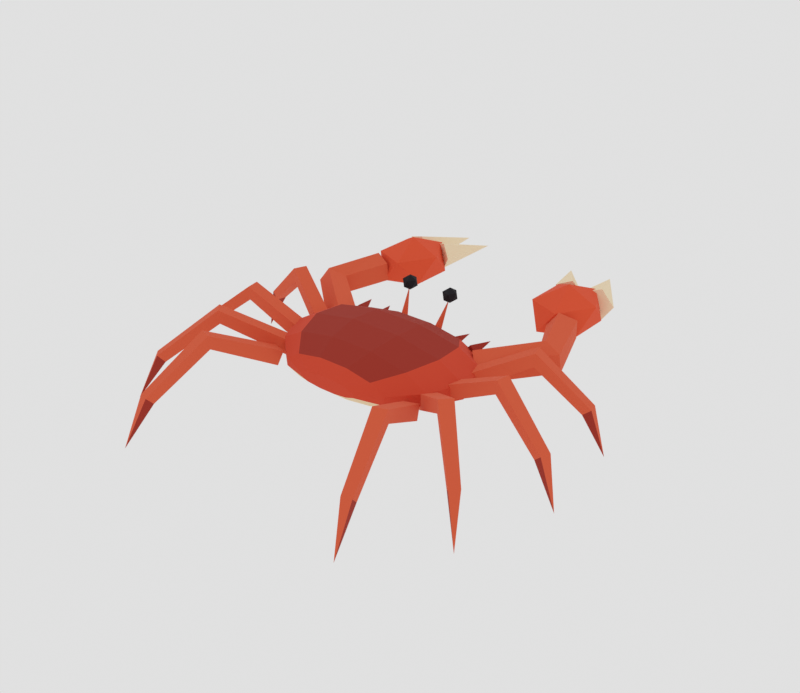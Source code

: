 # Source: mason-crab.blend  (saved by Blender 5.2.45; exported with 4.5.12 LTS)
import bpy
from mathutils import Matrix  # noqa: F401  (used for matrix-valued properties, if any)

bpy.ops.wm.read_factory_settings(use_empty=True)
scene = bpy.context.scene
scene.name = 'Scene'

# ---- materials (node trees are filled in below, after node groups)
mat_crab_shell = bpy.data.materials.new('crab_shell')
mat_crab_shell.diffuse_color = (0.6939, 0.0648, 0.02416, 1.0)
mat_crab_dark = bpy.data.materials.new('crab_dark')
mat_crab_dark.diffuse_color = (0.3763, 0.02732, 0.01161, 1.0)
mat_crab_belly = bpy.data.materials.new('crab_belly')
mat_crab_belly.diffuse_color = (0.8963, 0.6939, 0.4342, 1.0)
mat_crab_leg = bpy.data.materials.new('crab_leg')
mat_crab_leg.diffuse_color = (0.7605, 0.117, 0.04519, 1.0)
mat_crab_claw = bpy.data.materials.new('crab_claw')
mat_crab_claw.diffuse_color = (0.807, 0.09084, 0.02843, 1.0)
mat_crab_tip = bpy.data.materials.new('crab_tip')
mat_crab_tip.diffuse_color = (0.9301, 0.7682, 0.5271, 1.0)
mat_crab_eye = bpy.data.materials.new('crab_eye')
mat_crab_eye.diffuse_color = (0.006995, 0.005182, 0.009134, 1.0)

# ---- material node trees
mat_crab_shell.use_nodes = True; mat_crab_shell.node_tree.nodes.clear()
_N = mat_crab_shell.node_tree.nodes; _L = mat_crab_shell.node_tree.links
n0 = _N.new('ShaderNodeBsdfPrincipled'); n0.name = 'Principled BSDF'; n0.location = (-200, 100)
n0.inputs[0].default_value = (0.6939, 0.0648, 0.02416, 1.0)
n0.inputs[2].default_value = 0.9
n0.inputs[10].default_value = 0.005
n1 = _N.new('ShaderNodeOutputMaterial'); n1.name = 'Material Output'; n1.location = (200, 100)
_L.new(n0.outputs[0], n1.inputs[0])
n1.is_active_output = True
mat_crab_dark.use_nodes = True; mat_crab_dark.node_tree.nodes.clear()
_N = mat_crab_dark.node_tree.nodes; _L = mat_crab_dark.node_tree.links
n0 = _N.new('ShaderNodeBsdfPrincipled'); n0.name = 'Principled BSDF'; n0.location = (-200, 100)
n0.inputs[0].default_value = (0.3763, 0.02732, 0.01161, 1.0)
n0.inputs[2].default_value = 0.9
n0.inputs[10].default_value = 0.005
n1 = _N.new('ShaderNodeOutputMaterial'); n1.name = 'Material Output'; n1.location = (200, 100)
_L.new(n0.outputs[0], n1.inputs[0])
n1.is_active_output = True
mat_crab_belly.use_nodes = True; mat_crab_belly.node_tree.nodes.clear()
_N = mat_crab_belly.node_tree.nodes; _L = mat_crab_belly.node_tree.links
n0 = _N.new('ShaderNodeBsdfPrincipled'); n0.name = 'Principled BSDF'; n0.location = (-200, 100)
n0.inputs[0].default_value = (0.8963, 0.6939, 0.4342, 1.0)
n0.inputs[2].default_value = 0.9
n0.inputs[10].default_value = 0.005
n1 = _N.new('ShaderNodeOutputMaterial'); n1.name = 'Material Output'; n1.location = (200, 100)
_L.new(n0.outputs[0], n1.inputs[0])
n1.is_active_output = True
mat_crab_leg.use_nodes = True; mat_crab_leg.node_tree.nodes.clear()
_N = mat_crab_leg.node_tree.nodes; _L = mat_crab_leg.node_tree.links
n0 = _N.new('ShaderNodeBsdfPrincipled'); n0.name = 'Principled BSDF'; n0.location = (-200, 100)
n0.inputs[0].default_value = (0.7605, 0.117, 0.04519, 1.0)
n0.inputs[2].default_value = 0.9
n0.inputs[10].default_value = 0.005
n1 = _N.new('ShaderNodeOutputMaterial'); n1.name = 'Material Output'; n1.location = (200, 100)
_L.new(n0.outputs[0], n1.inputs[0])
n1.is_active_output = True
mat_crab_claw.use_nodes = True; mat_crab_claw.node_tree.nodes.clear()
_N = mat_crab_claw.node_tree.nodes; _L = mat_crab_claw.node_tree.links
n0 = _N.new('ShaderNodeBsdfPrincipled'); n0.name = 'Principled BSDF'; n0.location = (-200, 100)
n0.inputs[0].default_value = (0.807, 0.09084, 0.02843, 1.0)
n0.inputs[2].default_value = 0.9
n0.inputs[10].default_value = 0.005
n1 = _N.new('ShaderNodeOutputMaterial'); n1.name = 'Material Output'; n1.location = (200, 100)
_L.new(n0.outputs[0], n1.inputs[0])
n1.is_active_output = True
mat_crab_tip.use_nodes = True; mat_crab_tip.node_tree.nodes.clear()
_N = mat_crab_tip.node_tree.nodes; _L = mat_crab_tip.node_tree.links
n0 = _N.new('ShaderNodeBsdfPrincipled'); n0.name = 'Principled BSDF'; n0.location = (-200, 100)
n0.inputs[0].default_value = (0.9301, 0.7682, 0.5271, 1.0)
n0.inputs[2].default_value = 0.9
n0.inputs[10].default_value = 0.005
n1 = _N.new('ShaderNodeOutputMaterial'); n1.name = 'Material Output'; n1.location = (200, 100)
_L.new(n0.outputs[0], n1.inputs[0])
n1.is_active_output = True
mat_crab_eye.use_nodes = True; mat_crab_eye.node_tree.nodes.clear()
_N = mat_crab_eye.node_tree.nodes; _L = mat_crab_eye.node_tree.links
n0 = _N.new('ShaderNodeBsdfPrincipled'); n0.name = 'Principled BSDF'; n0.location = (-200, 100)
n0.inputs[0].default_value = (0.006995, 0.005182, 0.009134, 1.0)
n0.inputs[2].default_value = 0.9
n0.inputs[10].default_value = 0.005
n1 = _N.new('ShaderNodeOutputMaterial'); n1.name = 'Material Output'; n1.location = (200, 100)
_L.new(n0.outputs[0], n1.inputs[0])
n1.is_active_output = True

# ---- world
world_w = bpy.data.worlds.new('w'); scene.world = world_w
world_w.use_nodes = True; world_w.node_tree.nodes.clear()
_N = world_w.node_tree.nodes; _L = world_w.node_tree.links
n0 = _N.new('ShaderNodeBackground'); n0.name = 'Background'; n0.location = (-200, 100)
n0.inputs[0].default_value = (1.0, 1.0, 1.0, 1.0)
n0.inputs[1].default_value = 0.75
n1 = _N.new('ShaderNodeOutputWorld'); n1.name = 'World Output'; n1.location = (200, 100)
_L.new(n0.outputs[0], n1.inputs[0])
n1.is_active_output = True

# ---- meshes
me_mason_crab = bpy.data.meshes.new('mason_crab')
me_mason_crab.from_pydata([(0.1009, 0.663, 0.6754), (0.2758, 0.663, 0.6512), (0.3767, 0.663, 0.6092), (0.3767, 0.663, 0.568), (0.2758, 0.663, 0.5387), (0.1009, 0.663, 0.5217), (-0.1009, 0.663, 0.5217), (-0.2758, 0.663, 0.5387), (-0.3767, 0.663, 0.568), (-0.3767, 0.663, 0.6092), (-0.2758, 0.663, 0.6512), (-0.1009, 0.663, 0.6754), (0.1918, 0.546, 0.796), (0.524, 0.546, 0.7394), (0.7158, 0.546, 0.6415), (0.7158, 0.546, 0.5454), (0.524, 0.546, 0.4769), (0.1918, 0.546, 0.4373), (-0.1918, 0.546, 0.4373), (-0.524, 0.546, 0.4769), (-0.7158, 0.546, 0.5454), (-0.7158, 0.546, 0.6415), (-0.524, 0.546, 0.7394), (-0.1918, 0.546, 0.796), (0.2523, 0.312, 0.8864), (0.6894, 0.312, 0.8056), (0.9418, 0.312, 0.6658), (0.9418, 0.312, 0.5285), (0.6894, 0.312, 0.4306), (0.2523, 0.312, 0.374), (-0.2523, 0.312, 0.374), (-0.6894, 0.312, 0.4306), (-0.9418, 0.312, 0.5285), (-0.9418, 0.312, 0.6658), (-0.6894, 0.312, 0.8056), (-0.2523, 0.312, 0.8864), (0.2624, 0.0, 0.9014), (0.717, 0.0, 0.8166), (0.9794, 0.0, 0.6698), (0.9794, 0.0, 0.5256), (0.717, 0.0, 0.4228), (0.2624, 0.0, 0.3635), (-0.2624, 0.0, 0.3635), (-0.717, 0.0, 0.4228), (-0.9794, 0.0, 0.5256), (-0.9794, 0.0, 0.6698), (-0.717, 0.0, 0.8166), (-0.2624, 0.0, 0.9014), (0.2221, -0.312, 0.8562), (0.6067, -0.312, 0.7836), (0.8288, -0.312, 0.6577), (0.8288, -0.312, 0.5341), (0.6067, -0.312, 0.446), (0.2221, -0.312, 0.3951), (-0.2221, -0.312, 0.3951), (-0.6067, -0.312, 0.446), (-0.8288, -0.312, 0.5341), (-0.8288, -0.312, 0.6577), (-0.6067, -0.312, 0.7836), (-0.2221, -0.312, 0.8562), (0.1514, -0.546, 0.7658), (0.4137, -0.546, 0.7174), (0.5651, -0.546, 0.6335), (0.5651, -0.546, 0.5511), (0.4137, -0.546, 0.4923), (0.1514, -0.546, 0.4584), (-0.1514, -0.546, 0.4584), (-0.4137, -0.546, 0.4923), (-0.5651, -0.546, 0.5511), (-0.5651, -0.546, 0.6335), (-0.4137, -0.546, 0.7174), (-0.1514, -0.546, 0.7658), (0.08075, -0.6396, 0.6603), (0.2206, -0.6396, 0.6402), (0.3014, -0.6396, 0.6052), (0.3014, -0.6396, 0.5709), (0.2206, -0.6396, 0.5464), (0.08075, -0.6396, 0.5323), (-0.08075, -0.6396, 0.5323), (-0.2206, -0.6396, 0.5464), (-0.3014, -0.6396, 0.5709), (-0.3014, -0.6396, 0.6052), (-0.2206, -0.6396, 0.6402), (-0.08075, -0.6396, 0.6603), (-0.3602, 0.5442, 0.663), (-0.4272, 0.5215, 0.7326), (-0.4978, 0.5166, 0.663), (-0.4308, 0.5393, 0.5934), (-0.4758, 0.7644, 0.6942), (-0.5942, 0.5442, 0.663), (-0.6612, 0.5215, 0.7326), (-0.7318, 0.5166, 0.663), (-0.6648, 0.5393, 0.5934), (-0.7098, 0.7644, 0.6942), (-0.195, 0.6667, 0.6438), (-0.1485, 0.6262, 0.6678), (-0.195, 0.5813, 0.6822), (-0.2415, 0.6218, 0.6582), (-0.234, 0.7644, 0.975), (-0.234, 0.7722, 0.9282), (-0.1776, 0.7312, 0.9713), (-0.2556, 0.7059, 0.9713), (-0.3038, 0.7722, 0.9713), (-0.2556, 0.8385, 0.9713), (-0.1776, 0.8132, 0.9713), (-0.2124, 0.7059, 1.041), (-0.2904, 0.7312, 1.041), (-0.2904, 0.8132, 1.041), (-0.2124, 0.8385, 1.041), (-0.1642, 0.7722, 1.041), (-0.234, 0.7722, 1.084), (-0.6887, 0.5171, 0.6758), (-0.7953, 0.3788, 0.7319), (-0.8808, 0.3099, 0.585), (-0.8269, 0.4056, 0.4381), (-0.7082, 0.5336, 0.4942), (-1.157, 0.887, 0.7739), (-1.328, 0.8212, 0.8328), (-1.442, 0.8062, 0.6786), (-1.342, 0.8628, 0.5244), (-1.166, 0.9128, 0.5833), (-0.977, 1.312, 0.8168), (-1.142, 1.37, 0.8732), (-1.238, 1.421, 0.7254), (-1.132, 1.394, 0.5776), (-0.9714, 1.327, 0.634), (-0.936, 1.677, 0.4758), (-0.6877, 1.451, 0.6224), (-1.031, 1.312, 0.6224), (-1.243, 1.677, 0.6224), (-1.031, 2.042, 0.6224), (-0.6877, 1.903, 0.6224), (-0.8411, 1.312, 0.8596), (-1.184, 1.451, 0.8596), (-1.184, 1.903, 0.8596), (-0.8411, 2.042, 0.8596), (-0.629, 1.677, 0.8596), (-0.936, 1.677, 1.006), (-0.9058, 1.895, 0.741), (-1.024, 1.933, 0.9116), (-1.214, 1.995, 0.8464), (-1.214, 1.995, 0.6356), (-1.024, 1.933, 0.5704), (-0.8736, 2.574, 0.741), (-0.6405, 1.884, 0.7722), (-0.728, 1.926, 0.9057), (-0.8658, 2.001, 0.8547), (-0.8635, 2.006, 0.6897), (-0.7243, 1.933, 0.6387), (-0.5148, 2.418, 0.7878), (-0.7209, 0.2466, 0.6103), (-0.7815, 0.1166, 0.6103), (-0.8391, 0.1434, 0.4817), (-0.7785, 0.2734, 0.4817), (-1.361, 0.5385, 0.9396), (-1.409, 0.4152, 0.9396), (-1.401, 0.4119, 0.8076), (-1.352, 0.5351, 0.8076), (-1.866, 0.6689, 0.4992), (-1.89, 0.5725, 0.4992), (-1.815, 0.554, 0.4368), (-1.791, 0.6505, 0.4368), (-2.017, 0.6315, 0.0624), (-0.7572, 0.05164, 0.6103), (-0.7397, -0.0907, 0.6103), (-0.8028, -0.09844, 0.4817), (-0.8203, 0.0439, 0.4817), (-1.455, -0.03999, 0.9396), (-1.43, -0.17, 0.9396), (-1.421, -0.1684, 0.8076), (-1.446, -0.03836, 0.8076), (-1.992, -0.2081, 0.5013), (-1.961, -0.3026, 0.5013), (-1.891, -0.2798, 0.4347), (-1.922, -0.1854, 0.4347), (-2.135, -0.3302, 0.0624), (-0.8004, -0.1661, 0.6103), (-0.7102, -0.2775, 0.6103), (-0.7596, -0.3175, 0.4817), (-0.8498, -0.2061, 0.4817), (-1.343, -0.6126, 0.9397), (-1.254, -0.7112, 0.9397), (-1.248, -0.7055, 0.8075), (-1.336, -0.6069, 0.8075), (-1.75, -1.048, 0.5028), (-1.677, -1.116, 0.5028), (-1.629, -1.064, 0.4332), (-1.701, -0.9963, 0.4332), (-1.841, -1.241, 0.0624), (-0.8375, -0.4068, 0.6103), (-0.7019, -0.4535, 0.6103), (-0.7225, -0.5136, 0.4817), (-0.8581, -0.4669, 0.4817), (-1.06, -1.071, 0.9397), (-0.9341, -1.111, 0.9397), (-0.9316, -1.103, 0.8075), (-1.058, -1.063, 0.8075), (-1.218, -1.664, 0.5036), (-1.123, -1.691, 0.5036), (-1.104, -1.625, 0.4324), (-1.199, -1.598, 0.4324), (-1.224, -1.891, 0.0624), (0.4978, 0.5166, 0.663), (0.4272, 0.5215, 0.7326), (0.3602, 0.5442, 0.663), (0.4308, 0.5393, 0.5934), (0.4758, 0.7644, 0.6942), (0.7318, 0.5166, 0.663), (0.6612, 0.5215, 0.7326), (0.5942, 0.5442, 0.663), (0.6648, 0.5393, 0.5934), (0.7098, 0.7644, 0.6942), (0.195, 0.6667, 0.6438), (0.2415, 0.6218, 0.6582), (0.195, 0.5813, 0.6822), (0.1485, 0.6262, 0.6678), (0.234, 0.7644, 0.975), (0.234, 0.7722, 0.9282), (0.2904, 0.7312, 0.9713), (0.2124, 0.7059, 0.9713), (0.1642, 0.7722, 0.9713), (0.2124, 0.8385, 0.9713), (0.2904, 0.8132, 0.9713), (0.2556, 0.7059, 1.041), (0.1776, 0.7312, 1.041), (0.1776, 0.8132, 1.041), (0.2556, 0.8385, 1.041), (0.3038, 0.7722, 1.041), (0.234, 0.7722, 1.084), (0.8518, 0.3244, 0.6758), (0.7331, 0.4524, 0.7319), (0.6792, 0.5481, 0.585), (0.7647, 0.4792, 0.4381), (0.8713, 0.3409, 0.4942), (1.408, 0.8032, 0.7739), (1.232, 0.8532, 0.8328), (1.132, 0.9098, 0.6786), (1.246, 0.8948, 0.5244), (1.417, 0.829, 0.5833), (1.213, 1.403, 0.8168), (1.052, 1.336, 0.8732), (0.9464, 1.309, 0.7254), (1.042, 1.36, 0.5776), (1.207, 1.418, 0.634), (0.936, 1.677, 0.4758), (1.184, 1.451, 0.6224), (0.8411, 1.312, 0.6224), (0.629, 1.677, 0.6224), (0.8411, 2.042, 0.6224), (1.184, 1.903, 0.6224), (1.031, 1.312, 0.8596), (0.6877, 1.451, 0.8596), (0.6877, 1.903, 0.8596), (1.031, 2.042, 0.8596), (1.243, 1.677, 0.8596), (0.936, 1.677, 1.006), (1.247, 2.005, 0.741), (1.129, 1.967, 0.9116), (0.9384, 1.905, 0.8464), (0.9384, 1.905, 0.6356), (1.129, 1.967, 0.5704), (0.8736, 2.574, 0.741), (0.8883, 2.016, 0.7722), (0.8045, 1.967, 0.9057), (0.6653, 1.894, 0.8547), (0.663, 1.899, 0.6897), (0.8008, 1.974, 0.6387), (0.5148, 2.418, 0.7878), (0.7815, 0.1166, 0.6103), (0.7209, 0.2466, 0.6103), (0.7785, 0.2734, 0.4817), (0.8391, 0.1434, 0.4817), (1.409, 0.4152, 0.9396), (1.361, 0.5385, 0.9396), (1.352, 0.5351, 0.8076), (1.401, 0.4119, 0.8076), (1.89, 0.5725, 0.4992), (1.866, 0.6689, 0.4992), (1.791, 0.6505, 0.4368), (1.815, 0.554, 0.4368), (2.017, 0.6315, 0.0624), (0.7397, -0.0907, 0.6103), (0.7572, 0.05164, 0.6103), (0.8203, 0.0439, 0.4817), (0.8028, -0.09844, 0.4817), (1.43, -0.17, 0.9396), (1.455, -0.03999, 0.9396), (1.446, -0.03836, 0.8076), (1.421, -0.1684, 0.8076), (1.961, -0.3026, 0.5013), (1.992, -0.2081, 0.5013), (1.922, -0.1854, 0.4347), (1.891, -0.2798, 0.4347), (2.135, -0.3302, 0.0624), (0.7102, -0.2775, 0.6103), (0.8004, -0.1661, 0.6103), (0.8498, -0.2061, 0.4817), (0.7596, -0.3175, 0.4817), (1.254, -0.7112, 0.9397), (1.343, -0.6126, 0.9397), (1.336, -0.6069, 0.8075), (1.248, -0.7055, 0.8075), (1.677, -1.116, 0.5028), (1.75, -1.048, 0.5028), (1.701, -0.9963, 0.4332), (1.629, -1.064, 0.4332), (1.841, -1.241, 0.0624), (0.7019, -0.4535, 0.6103), (0.8375, -0.4068, 0.6103), (0.8581, -0.4669, 0.4817), (0.7225, -0.5136, 0.4817), (0.9341, -1.111, 0.9397), (1.06, -1.071, 0.9397), (1.058, -1.063, 0.8075), (0.9316, -1.103, 0.8075), (1.123, -1.691, 0.5036), (1.218, -1.664, 0.5036), (1.199, -1.598, 0.4324), (1.104, -1.625, 0.4324), (1.224, -1.891, 0.0624)], [], [(0, 12, 13, 1), (1, 13, 14, 2), (2, 14, 15, 3), (3, 15, 16, 4), (4, 16, 17, 5), (5, 17, 18, 6), (6, 18, 19, 7), (7, 19, 20, 8), (8, 20, 21, 9), (9, 21, 22, 10), (10, 22, 23, 11), (11, 23, 12, 0), (12, 24, 25, 13), (13, 25, 26, 14), (14, 26, 27, 15), (15, 27, 28, 16), (16, 28, 29, 17), (17, 29, 30, 18), (18, 30, 31, 19), (19, 31, 32, 20), (20, 32, 33, 21), (21, 33, 34, 22), (22, 34, 35, 23), (23, 35, 24, 12), (24, 36, 37, 25), (25, 37, 38, 26), (26, 38, 39, 27), (27, 39, 40, 28), (28, 40, 41, 29), (29, 41, 42, 30), (30, 42, 43, 31), (31, 43, 44, 32), (32, 44, 45, 33), (33, 45, 46, 34), (34, 46, 47, 35), (35, 47, 36, 24), (36, 48, 49, 37), (37, 49, 50, 38), (38, 50, 51, 39), (39, 51, 52, 40), (40, 52, 53, 41), (41, 53, 54, 42), (42, 54, 55, 43), (43, 55, 56, 44), (44, 56, 57, 45), (45, 57, 58, 46), (46, 58, 59, 47), (47, 59, 48, 36), (48, 60, 61, 49), (49, 61, 62, 50), (50, 62, 63, 51), (51, 63, 64, 52), (52, 64, 65, 53), (53, 65, 66, 54), (54, 66, 67, 55), (55, 67, 68, 56), (56, 68, 69, 57), (57, 69, 70, 58), (58, 70, 71, 59), (59, 71, 60, 48), (60, 72, 73, 61), (61, 73, 74, 62), (62, 74, 75, 63), (63, 75, 76, 64), (64, 76, 77, 65), (65, 77, 78, 66), (66, 78, 79, 67), (67, 79, 80, 68), (68, 80, 81, 69), (69, 81, 82, 70), (70, 82, 83, 71), (71, 83, 72, 60), (0, 1, 2, 3, 4, 5, 6, 7, 8, 9, 10, 11), (72, 83, 82, 81, 80, 79, 78, 77, 76, 75, 74, 73), (84, 88, 85), (85, 88, 86), (86, 88, 87), (87, 88, 84), (84, 85, 86, 87), (89, 93, 90), (90, 93, 91), (91, 93, 92), (92, 93, 89), (89, 90, 91, 92), (94, 98, 95), (95, 98, 96), (96, 98, 97), (97, 98, 94), (94, 95, 96, 97), (99, 100, 101), (100, 99, 104), (99, 101, 102), (99, 102, 103), (99, 103, 104), (100, 104, 109), (101, 100, 105), (102, 101, 106), (103, 102, 107), (104, 103, 108), (100, 109, 105), (101, 105, 106), (102, 106, 107), (103, 107, 108), (104, 108, 109), (105, 109, 110), (106, 105, 110), (107, 106, 110), (108, 107, 110), (109, 108, 110), (111, 116, 117, 112), (112, 117, 118, 113), (113, 118, 119, 114), (114, 119, 120, 115), (115, 120, 116, 111), (116, 121, 122, 117), (117, 122, 123, 118), (118, 123, 124, 119), (119, 124, 125, 120), (120, 125, 121, 116), (111, 112, 113, 114, 115), (121, 125, 124, 123, 122), (126, 127, 128), (127, 126, 131), (126, 128, 129), (126, 129, 130), (126, 130, 131), (127, 131, 136), (128, 127, 132), (129, 128, 133), (130, 129, 134), (131, 130, 135), (127, 136, 132), (128, 132, 133), (129, 133, 134), (130, 134, 135), (131, 135, 136), (132, 136, 137), (133, 132, 137), (134, 133, 137), (135, 134, 137), (136, 135, 137), (138, 143, 139), (139, 143, 140), (140, 143, 141), (141, 143, 142), (142, 143, 138), (138, 139, 140, 141, 142), (144, 149, 145), (145, 149, 146), (146, 149, 147), (147, 149, 148), (148, 149, 144), (144, 145, 146, 147, 148), (150, 154, 155, 151), (151, 155, 156, 152), (152, 156, 157, 153), (153, 157, 154, 150), (154, 158, 159, 155), (155, 159, 160, 156), (156, 160, 161, 157), (157, 161, 158, 154), (158, 162, 159), (159, 162, 160), (160, 162, 161), (161, 162, 158), (150, 151, 152, 153), (163, 167, 168, 164), (164, 168, 169, 165), (165, 169, 170, 166), (166, 170, 167, 163), (167, 171, 172, 168), (168, 172, 173, 169), (169, 173, 174, 170), (170, 174, 171, 167), (171, 175, 172), (172, 175, 173), (173, 175, 174), (174, 175, 171), (163, 164, 165, 166), (176, 180, 181, 177), (177, 181, 182, 178), (178, 182, 183, 179), (179, 183, 180, 176), (180, 184, 185, 181), (181, 185, 186, 182), (182, 186, 187, 183), (183, 187, 184, 180), (184, 188, 185), (185, 188, 186), (186, 188, 187), (187, 188, 184), (176, 177, 178, 179), (189, 193, 194, 190), (190, 194, 195, 191), (191, 195, 196, 192), (192, 196, 193, 189), (193, 197, 198, 194), (194, 198, 199, 195), (195, 199, 200, 196), (196, 200, 197, 193), (197, 201, 198), (198, 201, 199), (199, 201, 200), (200, 201, 197), (189, 190, 191, 192), (202, 206, 203), (203, 206, 204), (204, 206, 205), (205, 206, 202), (202, 203, 204, 205), (207, 211, 208), (208, 211, 209), (209, 211, 210), (210, 211, 207), (207, 208, 209, 210), (212, 216, 213), (213, 216, 214), (214, 216, 215), (215, 216, 212), (212, 213, 214, 215), (217, 218, 219), (218, 217, 222), (217, 219, 220), (217, 220, 221), (217, 221, 222), (218, 222, 227), (219, 218, 223), (220, 219, 224), (221, 220, 225), (222, 221, 226), (218, 227, 223), (219, 223, 224), (220, 224, 225), (221, 225, 226), (222, 226, 227), (223, 227, 228), (224, 223, 228), (225, 224, 228), (226, 225, 228), (227, 226, 228), (229, 234, 235, 230), (230, 235, 236, 231), (231, 236, 237, 232), (232, 237, 238, 233), (233, 238, 234, 229), (234, 239, 240, 235), (235, 240, 241, 236), (236, 241, 242, 237), (237, 242, 243, 238), (238, 243, 239, 234), (229, 230, 231, 232, 233), (239, 243, 242, 241, 240), (244, 245, 246), (245, 244, 249), (244, 246, 247), (244, 247, 248), (244, 248, 249), (245, 249, 254), (246, 245, 250), (247, 246, 251), (248, 247, 252), (249, 248, 253), (245, 254, 250), (246, 250, 251), (247, 251, 252), (248, 252, 253), (249, 253, 254), (250, 254, 255), (251, 250, 255), (252, 251, 255), (253, 252, 255), (254, 253, 255), (256, 261, 257), (257, 261, 258), (258, 261, 259), (259, 261, 260), (260, 261, 256), (256, 257, 258, 259, 260), (262, 267, 263), (263, 267, 264), (264, 267, 265), (265, 267, 266), (266, 267, 262), (262, 263, 264, 265, 266), (268, 272, 273, 269), (269, 273, 274, 270), (270, 274, 275, 271), (271, 275, 272, 268), (272, 276, 277, 273), (273, 277, 278, 274), (274, 278, 279, 275), (275, 279, 276, 272), (276, 280, 277), (277, 280, 278), (278, 280, 279), (279, 280, 276), (268, 269, 270, 271), (281, 285, 286, 282), (282, 286, 287, 283), (283, 287, 288, 284), (284, 288, 285, 281), (285, 289, 290, 286), (286, 290, 291, 287), (287, 291, 292, 288), (288, 292, 289, 285), (289, 293, 290), (290, 293, 291), (291, 293, 292), (292, 293, 289), (281, 282, 283, 284), (294, 298, 299, 295), (295, 299, 300, 296), (296, 300, 301, 297), (297, 301, 298, 294), (298, 302, 303, 299), (299, 303, 304, 300), (300, 304, 305, 301), (301, 305, 302, 298), (302, 306, 303), (303, 306, 304), (304, 306, 305), (305, 306, 302), (294, 295, 296, 297), (307, 311, 312, 308), (308, 312, 313, 309), (309, 313, 314, 310), (310, 314, 311, 307), (311, 315, 316, 312), (312, 316, 317, 313), (313, 317, 318, 314), (314, 318, 315, 311), (315, 319, 316), (316, 319, 317), (317, 319, 318), (318, 319, 315), (307, 308, 309, 310)])
me_mason_crab.polygons.foreach_set('material_index', [0, 0, 0, 2, 2, 2, 2, 2, 0, 0, 0, 0, 1, 0, 0, 2, 2, 2, 2, 2, 0, 0, 1, 1, 1, 0, 0, 2, 2, 2, 2, 2, 0, 0, 1, 1, 1, 0, 0, 2, 2, 2, 2, 2, 0, 0, 1, 1, 1, 0, 0, 2, 2, 2, 2, 2, 0, 0, 1, 1, 0, 0, 0, 2, 2, 2, 2, 2, 0, 0, 0, 0, 0, 0, 1, 1, 1, 1, 1, 1, 1, 1, 1, 1, 3, 3, 3, 3, 3, 6, 6, 6, 6, 6, 6, 6, 6, 6, 6, 6, 6, 6, 6, 6, 6, 6, 6, 6, 6, 3, 3, 3, 3, 3, 3, 3, 3, 3, 3, 3, 3, 4, 4, 4, 4, 4, 4, 4, 4, 4, 4, 4, 4, 4, 4, 4, 4, 4, 4, 4, 4, 5, 5, 5, 5, 5, 5, 5, 5, 5, 5, 5, 5, 3, 3, 3, 3, 3, 3, 3, 3, 3, 1, 1, 1, 3, 3, 3, 3, 3, 3, 3, 3, 3, 3, 1, 1, 1, 3, 3, 3, 3, 3, 3, 3, 3, 3, 3, 1, 1, 1, 3, 3, 3, 3, 3, 3, 3, 3, 3, 3, 1, 1, 1, 3, 1, 1, 1, 1, 1, 1, 1, 1, 1, 1, 3, 3, 3, 3, 3, 6, 6, 6, 6, 6, 6, 6, 6, 6, 6, 6, 6, 6, 6, 6, 6, 6, 6, 6, 6, 3, 3, 3, 3, 3, 3, 3, 3, 3, 3, 3, 3, 4, 4, 4, 4, 4, 4, 4, 4, 4, 4, 4, 4, 4, 4, 4, 4, 4, 4, 4, 4, 5, 5, 5, 5, 5, 5, 5, 5, 5, 5, 5, 5, 3, 3, 3, 3, 3, 3, 3, 3, 3, 1, 1, 1, 3, 3, 3, 3, 3, 3, 3, 3, 3, 3, 1, 1, 1, 3, 3, 3, 3, 3, 3, 3, 3, 3, 3, 1, 1, 1, 3, 3, 3, 3, 3, 3, 3, 3, 3, 3, 1, 1, 1, 3])
me_mason_crab.materials.append(mat_crab_shell)
me_mason_crab.materials.append(mat_crab_dark)
me_mason_crab.materials.append(mat_crab_belly)
me_mason_crab.materials.append(mat_crab_leg)
me_mason_crab.materials.append(mat_crab_claw)
me_mason_crab.materials.append(mat_crab_tip)
me_mason_crab.materials.append(mat_crab_eye)
me_mason_crab.update()

# ---- objects
ob_mason_crab = bpy.data.objects.new('mason_crab', me_mason_crab)

# ---- transforms, parenting, visibility, modifiers, constraints
ob_mason_crab.location = (0.0, 0.0, 0.0)

# ---- collection membership
scene.collection.objects.link(ob_mason_crab)

# ---- scene / render settings (as saved in the file)
scene.frame_start = 0; scene.frame_end = 60; scene.frame_set(0)
scene.render.engine = 'BLENDER_EEVEE_NEXT'
scene.render.resolution_x = 600
scene.render.resolution_y = 520
scene.render.fps = 30
scene.render.bake_bias = 0.0
scene.render.bake_samples = 0
scene.render.compositor_device = 'GPU'
scene.eevee.use_volume_custom_range = False
scene.eevee.fast_gi_thickness_near = 0.1
scene.eevee.fast_gi_thickness_far = 0.0
scene.eevee.ray_tracing_options.screen_trace_thickness = 0.1
scene.view_settings.view_transform = 'Standard'
bpy.context.view_layer.update()

# ---- added for rendering (the .blend has no active camera): camera
cam_auto = bpy.data.cameras.new('AutoCamera')
cam_auto.lens = 50.0
cam_auto.sensor_width = 36.0
cam_auto.clip_end = 1000.0
ob_auto_camera = bpy.data.objects.new('AutoCamera', cam_auto)
scene.collection.objects.link(ob_auto_camera)
ob_auto_camera.location = (5.79373, -6.61109, 5.20828)
ob_auto_camera.rotation_euler = (1.09748, -7.21219e-08, 0.694738)
scene.camera = ob_auto_camera
bpy.context.view_layer.update()
